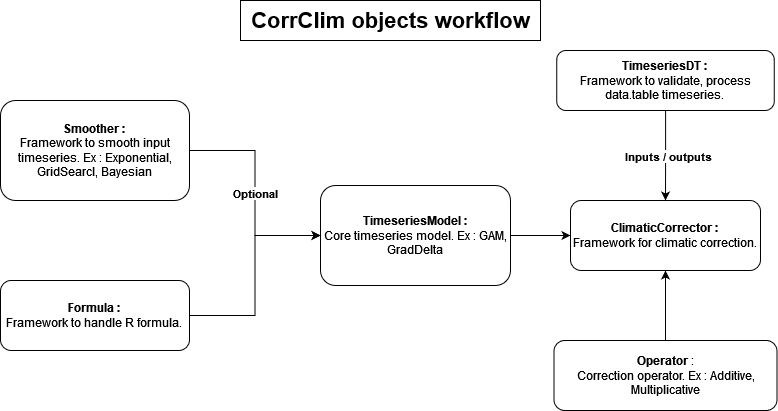

The diagram above was exported from draw.io. Its source (the exported page's mxGraphModel, read from the mxfile embedded in the PNG):
<mxGraphModel dx="2901" dy="1142" grid="1" gridSize="10" guides="1" tooltips="1" connect="1" arrows="1" fold="1" page="1" pageScale="1" pageWidth="827" pageHeight="1169" math="0" shadow="0">
  <root>
    <mxCell id="0" />
    <mxCell id="1" parent="0" />
    <mxCell id="DnqNMS1zqcqJ_uUYjbkA-1" value="&lt;div&gt;&lt;b&gt;ClimaticCorrector : &lt;br&gt;&lt;/b&gt;&lt;/div&gt;&lt;div&gt;Framework for climatic correction.&lt;br&gt;&lt;/div&gt;" style="rounded=1;whiteSpace=wrap;html=1;" parent="1" vertex="1">
      <mxGeometry x="270" y="270" width="190" height="70" as="geometry" />
    </mxCell>
    <mxCell id="DnqNMS1zqcqJ_uUYjbkA-10" style="edgeStyle=orthogonalEdgeStyle;rounded=0;orthogonalLoop=1;jettySize=auto;html=1;entryX=0;entryY=0.5;entryDx=0;entryDy=0;" parent="1" source="DnqNMS1zqcqJ_uUYjbkA-2" target="DnqNMS1zqcqJ_uUYjbkA-4" edge="1">
      <mxGeometry relative="1" as="geometry" />
    </mxCell>
    <mxCell id="DnqNMS1zqcqJ_uUYjbkA-2" value="&lt;div&gt;&lt;b&gt;Formula :&lt;/b&gt;&lt;/div&gt;&lt;div&gt;Framework to handle R formula. &lt;br&gt;&lt;/div&gt;" style="rounded=1;whiteSpace=wrap;html=1;" parent="1" vertex="1">
      <mxGeometry x="-300" y="350" width="189" height="70" as="geometry" />
    </mxCell>
    <mxCell id="9D7VnRWtHvKxw05q8Z_l-10" style="edgeStyle=orthogonalEdgeStyle;rounded=0;orthogonalLoop=1;jettySize=auto;html=1;" parent="1" source="DnqNMS1zqcqJ_uUYjbkA-3" target="DnqNMS1zqcqJ_uUYjbkA-1" edge="1">
      <mxGeometry relative="1" as="geometry" />
    </mxCell>
    <mxCell id="9D7VnRWtHvKxw05q8Z_l-12" value="&lt;b&gt;Inputs / outputs&lt;/b&gt;" style="edgeLabel;html=1;align=center;verticalAlign=middle;resizable=0;points=[];" parent="9D7VnRWtHvKxw05q8Z_l-10" connectable="0" vertex="1">
      <mxGeometry x="0.0233" y="2" relative="1" as="geometry">
        <mxPoint as="offset" />
      </mxGeometry>
    </mxCell>
    <mxCell id="DnqNMS1zqcqJ_uUYjbkA-3" value="&lt;div&gt;&lt;b&gt;TimeseriesDT : &lt;br&gt;&lt;/b&gt;&lt;/div&gt;&lt;div&gt;Framework to validate, process data.table timeseries. &lt;br&gt;&lt;/div&gt;" style="rounded=1;whiteSpace=wrap;html=1;" parent="1" vertex="1">
      <mxGeometry x="256.25" y="120" width="217.5" height="60" as="geometry" />
    </mxCell>
    <mxCell id="DnqNMS1zqcqJ_uUYjbkA-8" style="edgeStyle=orthogonalEdgeStyle;rounded=0;orthogonalLoop=1;jettySize=auto;html=1;entryX=0;entryY=0.5;entryDx=0;entryDy=0;" parent="1" source="DnqNMS1zqcqJ_uUYjbkA-4" target="DnqNMS1zqcqJ_uUYjbkA-1" edge="1">
      <mxGeometry relative="1" as="geometry">
        <Array as="points">
          <mxPoint x="180" y="305" />
          <mxPoint x="180" y="305" />
        </Array>
      </mxGeometry>
    </mxCell>
    <mxCell id="DnqNMS1zqcqJ_uUYjbkA-4" value="&lt;div&gt;&lt;b&gt;TimeseriesModel : &lt;br&gt;&lt;/b&gt;&lt;/div&gt;&lt;div&gt;Core timeseries model. Ex : GAM, GradDelta&lt;br&gt;&lt;/div&gt;" style="rounded=1;whiteSpace=wrap;html=1;" parent="1" vertex="1">
      <mxGeometry x="20" y="255" width="190" height="100" as="geometry" />
    </mxCell>
    <mxCell id="DnqNMS1zqcqJ_uUYjbkA-9" style="edgeStyle=orthogonalEdgeStyle;rounded=0;orthogonalLoop=1;jettySize=auto;html=1;entryX=0.5;entryY=1;entryDx=0;entryDy=0;" parent="1" source="DnqNMS1zqcqJ_uUYjbkA-5" target="DnqNMS1zqcqJ_uUYjbkA-1" edge="1">
      <mxGeometry relative="1" as="geometry" />
    </mxCell>
    <mxCell id="DnqNMS1zqcqJ_uUYjbkA-5" value="&lt;div&gt;&lt;b&gt;Operator&lt;/b&gt; : &lt;br&gt;&lt;/div&gt;&lt;div&gt;Correction operator. Ex : Additive, Multiplicative&lt;br&gt;&lt;/div&gt;" style="rounded=1;whiteSpace=wrap;html=1;" parent="1" vertex="1">
      <mxGeometry x="253.5" y="410" width="223" height="70" as="geometry" />
    </mxCell>
    <mxCell id="DnqNMS1zqcqJ_uUYjbkA-7" value="&lt;b&gt;Optional&lt;/b&gt;" style="edgeStyle=orthogonalEdgeStyle;rounded=0;orthogonalLoop=1;jettySize=auto;html=1;entryX=0;entryY=0.5;entryDx=0;entryDy=0;" parent="1" source="DnqNMS1zqcqJ_uUYjbkA-6" target="DnqNMS1zqcqJ_uUYjbkA-4" edge="1">
      <mxGeometry relative="1" as="geometry" />
    </mxCell>
    <mxCell id="DnqNMS1zqcqJ_uUYjbkA-6" value="&lt;div&gt;&lt;b&gt;Smoother : &lt;br&gt;&lt;/b&gt;&lt;/div&gt;&lt;div&gt;Framework to smooth input timeseries. Ex : Exponential, GridSearcl, Bayesian&lt;br&gt;&lt;/div&gt;" style="rounded=1;whiteSpace=wrap;html=1;gradientColor=none;" parent="1" vertex="1">
      <mxGeometry x="-300" y="170" width="189" height="100" as="geometry" />
    </mxCell>
    <mxCell id="9D7VnRWtHvKxw05q8Z_l-11" value="&lt;b style=&quot;font-size: 22px;&quot;&gt;CorrClim objects workflow&lt;/b&gt;" style="text;html=1;align=center;verticalAlign=middle;resizable=0;points=[];autosize=1;fontFamily=Helvetica;fontSize=22;fillColor=none;strokeColor=default;" parent="1" vertex="1">
      <mxGeometry x="-60" y="70" width="300" height="40" as="geometry" />
    </mxCell>
  </root>
</mxGraphModel>